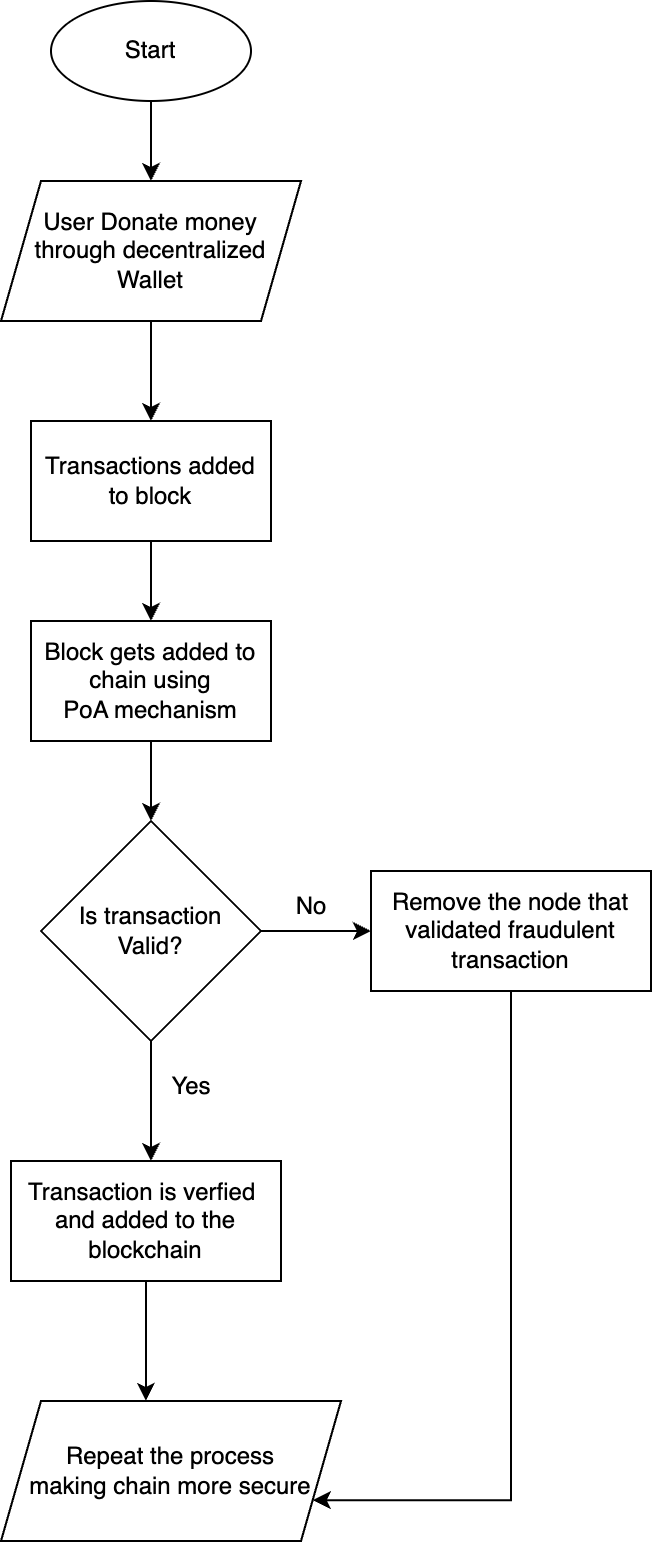

The diagram above was exported from draw.io. Its source (the exported page's mxGraphModel, read from the mxfile embedded in the PNG):
<mxGraphModel dx="954" dy="589" grid="1" gridSize="10" guides="1" tooltips="1" connect="1" arrows="1" fold="1" page="1" pageScale="1" pageWidth="850" pageHeight="1100" math="0" shadow="0">
  <root>
    <mxCell id="0" />
    <mxCell id="1" parent="0" />
    <mxCell id="ew7JkoO_b0QtZh7UNgf0-6" style="edgeStyle=orthogonalEdgeStyle;rounded=0;orthogonalLoop=1;jettySize=auto;html=1;entryX=0.5;entryY=0;entryDx=0;entryDy=0;" edge="1" parent="1" source="ew7JkoO_b0QtZh7UNgf0-4">
      <mxGeometry relative="1" as="geometry">
        <mxPoint x="410" y="140" as="targetPoint" />
      </mxGeometry>
    </mxCell>
    <mxCell id="ew7JkoO_b0QtZh7UNgf0-4" value="Start" style="ellipse;whiteSpace=wrap;html=1;" vertex="1" parent="1">
      <mxGeometry x="360" y="50" width="100" height="50" as="geometry" />
    </mxCell>
    <mxCell id="ew7JkoO_b0QtZh7UNgf0-9" style="edgeStyle=orthogonalEdgeStyle;rounded=0;orthogonalLoop=1;jettySize=auto;html=1;entryX=0.5;entryY=0;entryDx=0;entryDy=0;" edge="1" parent="1" source="ew7JkoO_b0QtZh7UNgf0-7" target="ew7JkoO_b0QtZh7UNgf0-8">
      <mxGeometry relative="1" as="geometry" />
    </mxCell>
    <mxCell id="ew7JkoO_b0QtZh7UNgf0-7" value="User Donate money&lt;div&gt;through decentralized Wallet&lt;/div&gt;" style="shape=parallelogram;perimeter=parallelogramPerimeter;whiteSpace=wrap;html=1;fixedSize=1;" vertex="1" parent="1">
      <mxGeometry x="335" y="140" width="150" height="70" as="geometry" />
    </mxCell>
    <mxCell id="ew7JkoO_b0QtZh7UNgf0-11" style="edgeStyle=orthogonalEdgeStyle;rounded=0;orthogonalLoop=1;jettySize=auto;html=1;entryX=0.5;entryY=0;entryDx=0;entryDy=0;" edge="1" parent="1" source="ew7JkoO_b0QtZh7UNgf0-8" target="ew7JkoO_b0QtZh7UNgf0-10">
      <mxGeometry relative="1" as="geometry" />
    </mxCell>
    <mxCell id="ew7JkoO_b0QtZh7UNgf0-8" value="Transactions added to block" style="rounded=0;whiteSpace=wrap;html=1;" vertex="1" parent="1">
      <mxGeometry x="350" y="260" width="120" height="60" as="geometry" />
    </mxCell>
    <mxCell id="ew7JkoO_b0QtZh7UNgf0-14" style="edgeStyle=orthogonalEdgeStyle;rounded=0;orthogonalLoop=1;jettySize=auto;html=1;entryX=0.5;entryY=0;entryDx=0;entryDy=0;" edge="1" parent="1" source="ew7JkoO_b0QtZh7UNgf0-10" target="ew7JkoO_b0QtZh7UNgf0-15">
      <mxGeometry relative="1" as="geometry">
        <mxPoint x="410" y="470" as="targetPoint" />
      </mxGeometry>
    </mxCell>
    <mxCell id="ew7JkoO_b0QtZh7UNgf0-10" value="Block gets added to chain using&lt;div&gt;PoA mechanism&lt;/div&gt;" style="rounded=0;whiteSpace=wrap;html=1;" vertex="1" parent="1">
      <mxGeometry x="350" y="360" width="120" height="60" as="geometry" />
    </mxCell>
    <mxCell id="ew7JkoO_b0QtZh7UNgf0-17" style="edgeStyle=orthogonalEdgeStyle;rounded=0;orthogonalLoop=1;jettySize=auto;html=1;" edge="1" parent="1" source="ew7JkoO_b0QtZh7UNgf0-15">
      <mxGeometry relative="1" as="geometry">
        <mxPoint x="410" y="630" as="targetPoint" />
      </mxGeometry>
    </mxCell>
    <mxCell id="ew7JkoO_b0QtZh7UNgf0-20" style="edgeStyle=orthogonalEdgeStyle;rounded=0;orthogonalLoop=1;jettySize=auto;html=1;" edge="1" parent="1" source="ew7JkoO_b0QtZh7UNgf0-15" target="ew7JkoO_b0QtZh7UNgf0-21">
      <mxGeometry relative="1" as="geometry">
        <mxPoint x="590" y="515" as="targetPoint" />
      </mxGeometry>
    </mxCell>
    <mxCell id="ew7JkoO_b0QtZh7UNgf0-15" value="Is transaction&lt;div&gt;Valid?&lt;/div&gt;" style="rhombus;whiteSpace=wrap;html=1;" vertex="1" parent="1">
      <mxGeometry x="355" y="460" width="110" height="110" as="geometry" />
    </mxCell>
    <mxCell id="ew7JkoO_b0QtZh7UNgf0-18" value="Yes" style="text;html=1;align=center;verticalAlign=middle;resizable=0;points=[];autosize=1;strokeColor=none;fillColor=none;" vertex="1" parent="1">
      <mxGeometry x="410" y="578" width="40" height="30" as="geometry" />
    </mxCell>
    <mxCell id="ew7JkoO_b0QtZh7UNgf0-19" value="Transaction is verfied&amp;nbsp;&lt;div&gt;and added to the blockchain&lt;/div&gt;" style="rounded=0;whiteSpace=wrap;html=1;" vertex="1" parent="1">
      <mxGeometry x="340" y="630" width="135" height="60" as="geometry" />
    </mxCell>
    <mxCell id="ew7JkoO_b0QtZh7UNgf0-28" style="edgeStyle=orthogonalEdgeStyle;rounded=0;orthogonalLoop=1;jettySize=auto;html=1;entryX=1;entryY=0.75;entryDx=0;entryDy=0;" edge="1" parent="1" source="ew7JkoO_b0QtZh7UNgf0-21" target="ew7JkoO_b0QtZh7UNgf0-24">
      <mxGeometry relative="1" as="geometry">
        <Array as="points">
          <mxPoint x="590" y="800" />
        </Array>
      </mxGeometry>
    </mxCell>
    <mxCell id="ew7JkoO_b0QtZh7UNgf0-21" value="Remove the node that&lt;div&gt;validated fraudulent&lt;/div&gt;&lt;div&gt;transaction&lt;/div&gt;" style="rounded=0;whiteSpace=wrap;html=1;" vertex="1" parent="1">
      <mxGeometry x="520" y="485" width="140" height="60" as="geometry" />
    </mxCell>
    <mxCell id="ew7JkoO_b0QtZh7UNgf0-22" value="No" style="text;html=1;align=center;verticalAlign=middle;resizable=0;points=[];autosize=1;strokeColor=none;fillColor=none;" vertex="1" parent="1">
      <mxGeometry x="470" y="488" width="40" height="30" as="geometry" />
    </mxCell>
    <mxCell id="ew7JkoO_b0QtZh7UNgf0-24" value="Repeat the process&lt;div&gt;making chain more secure&lt;/div&gt;" style="shape=parallelogram;perimeter=parallelogramPerimeter;whiteSpace=wrap;html=1;fixedSize=1;" vertex="1" parent="1">
      <mxGeometry x="335" y="750" width="170" height="70" as="geometry" />
    </mxCell>
    <mxCell id="ew7JkoO_b0QtZh7UNgf0-27" style="edgeStyle=orthogonalEdgeStyle;rounded=0;orthogonalLoop=1;jettySize=auto;html=1;entryX=0.426;entryY=0;entryDx=0;entryDy=0;entryPerimeter=0;" edge="1" parent="1" source="ew7JkoO_b0QtZh7UNgf0-19" target="ew7JkoO_b0QtZh7UNgf0-24">
      <mxGeometry relative="1" as="geometry" />
    </mxCell>
  </root>
</mxGraphModel>